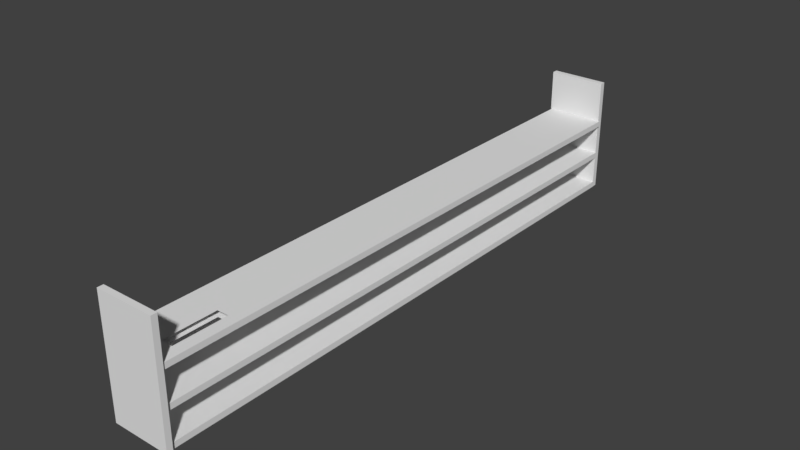 # Source: Base_Level.blend  (saved by Blender 2.77.0; exported with 4.5.12 LTS)
import bpy
from mathutils import Matrix  # noqa: F401  (used for matrix-valued properties, if any)

bpy.ops.wm.read_factory_settings(use_empty=True)
scene = bpy.context.scene
scene.name = 'Scene'

# ---- collections
col_collection_1 = bpy.data.collections.new('Collection 1'); scene.collection.children.link(col_collection_1)

# ---- materials (node trees are filled in below, after node groups)
mat_material = bpy.data.materials.new('Material')
mat_material.alpha_threshold = 0.0
mat_material.use_transparent_shadow = False
mat_material.roughness = 0.5
mat_material.line_color = (0.0, 0.0, 0.0, 1.0)

# ---- material node trees

# ---- world
world_world = bpy.data.worlds.new('World'); scene.world = world_world
world_world.color = (0.05088, 0.05088, 0.05088)
world_world.use_sun_shadow = False
world_world.sun_shadow_jitter_overblur = 0.0
world_world.cycles.sampling_method = 'MANUAL'

# ---- meshes
me_cube_004 = bpy.data.meshes.new('Cube.004')
me_cube_004.from_pydata([(-1.0, -1.0, -1.0), (-1.0, -1.0, 1.0), (-1.0, 1.0, -1.0), (-1.0, 1.0, 1.0), (1.0, -1.0, -1.0), (1.0, -1.0, 1.0), (1.0, 1.0, -1.0), (1.0, 1.0, 1.0)], [], [(1, 3, 2, 0), (3, 7, 6, 2), (7, 5, 4, 6), (5, 1, 0, 4), (0, 2, 6, 4), (5, 7, 3, 1)])
me_cube_004.use_remesh_preserve_volume = False
me_cube_004.use_remesh_preserve_attributes = False
me_cube_004.use_mirror_vertex_groups = False
me_cube_004.update()
me_cube_003 = bpy.data.meshes.new('Cube.003')
me_cube_003.from_pydata([(-1.0, -1.0, -1.0), (-1.0, -1.0, 1.0), (-1.0, 1.0, -1.0), (-1.0, 1.0, 1.0), (1.0, -1.0, -1.0), (1.0, -1.0, 1.0), (1.0, 1.0, -1.0), (1.0, 1.0, 1.0)], [], [(1, 3, 2, 0), (3, 7, 6, 2), (7, 5, 4, 6), (5, 1, 0, 4), (0, 2, 6, 4), (5, 7, 3, 1)])
me_cube_003.use_remesh_preserve_volume = False
me_cube_003.use_remesh_preserve_attributes = False
me_cube_003.use_mirror_vertex_groups = False
me_cube_003.update()
me_cube_002 = bpy.data.meshes.new('Cube.002')
me_cube_002.from_pydata([(-1.0, -1.0, -1.0), (-1.0, -1.0, 1.0), (-1.0, 1.0, -1.0), (-1.0, 1.0, 1.0), (1.0, -1.0, -1.0), (1.0, -1.0, 1.0), (1.0, 1.0, -1.0), (1.0, 1.0, 1.0), (-1.0, -0.9336, 1.0), (-1.0, -0.8427, 1.0), (-1.0, -0.7518, 1.0), (-1.0, -0.6608, 1.0), (-1.0, -0.5699, 1.0), (-1.0, -0.479, 1.0), (-1.0, -0.3881, 1.0), (-1.0, -0.2972, 1.0), (-1.0, -0.2063, 1.0), (-1.0, -0.1154, 1.0), (-1.0, -0.02448, 1.0), (-1.0, 0.06643, 1.0), (-1.0, 0.1573, 1.0), (-1.0, 0.2482, 1.0), (-1.0, 0.3392, 1.0), (-1.0, 0.4301, 1.0), (-1.0, 0.521, 1.0), (-1.0, 0.6119, 1.0), (-1.0, 0.7028, 1.0), (-1.0, 0.7937, 1.0), (-1.0, 0.8846, 1.0), (-1.0, 0.8846, -1.0), (-1.0, 0.7937, -1.0), (-1.0, 0.7028, -1.0), (-1.0, 0.6119, -1.0), (-1.0, 0.521, -1.0), (-1.0, 0.4301, -1.0), (-1.0, 0.3392, -1.0), (-1.0, 0.2482, -1.0), (-1.0, 0.1573, -1.0), (-1.0, 0.06643, -1.0), (-1.0, -0.02448, -1.0), (-1.0, -0.1154, -1.0), (-1.0, -0.2063, -1.0), (-1.0, -0.2972, -1.0), (-1.0, -0.3881, -1.0), (-1.0, -0.479, -1.0), (-1.0, -0.5699, -1.0), (-1.0, -0.6608, -1.0), (-1.0, -0.7518, -1.0), (-1.0, -0.8427, -1.0), (-1.0, -0.9336, -1.0), (1.0, 0.8846, 1.0), (1.0, 0.7937, 1.0), (1.0, 0.7028, 1.0), (1.0, 0.6119, 1.0), (1.0, 0.521, 1.0), (1.0, 0.4301, 1.0), (1.0, 0.3392, 1.0), (1.0, 0.2482, 1.0), (1.0, 0.1573, 1.0), (1.0, 0.06643, 1.0), (1.0, -0.02448, 1.0), (1.0, -0.1154, 1.0), (1.0, -0.2063, 1.0), (1.0, -0.2972, 1.0), (1.0, -0.3881, 1.0), (1.0, -0.479, 1.0), (1.0, -0.5699, 1.0), (1.0, -0.6608, 1.0), (1.0, -0.7518, 1.0), (1.0, -0.8427, 1.0), (1.0, -0.9336, 1.0), (1.0, -0.9336, -1.0), (1.0, -0.8427, -1.0), (1.0, -0.7518, -1.0), (1.0, -0.6608, -1.0), (1.0, -0.5699, -1.0), (1.0, -0.479, -1.0), (1.0, -0.3881, -1.0), (1.0, -0.2972, -1.0), (1.0, -0.2063, -1.0), (1.0, -0.1154, -1.0), (1.0, -0.02448, -1.0), (1.0, 0.06643, -1.0), (1.0, 0.1573, -1.0), (1.0, 0.2482, -1.0), (1.0, 0.3392, -1.0), (1.0, 0.4301, -1.0), (1.0, 0.521, -1.0), (1.0, 0.6119, -1.0), (1.0, 0.7028, -1.0), (1.0, 0.7937, -1.0), (1.0, 0.8846, -1.0), (-0.6, 1.0, 1.0), (-0.2, 1.0, 1.0), (0.2, 1.0, 1.0), (0.6, 1.0, 1.0), (0.6, 1.0, -1.0), (0.2, 1.0, -1.0), (-0.2, 1.0, -1.0), (-0.6, 1.0, -1.0), (0.6, -1.0, 1.0), (0.2, -1.0, 1.0), (-0.2, -1.0, 1.0), (-0.6, -1.0, 1.0), (-0.6, -1.0, -1.0), (-0.2, -1.0, -1.0), (0.2, -1.0, -1.0), (0.6, -1.0, -1.0), (0.6, -0.9336, 1.0), (0.2, -0.9336, 1.0), (-0.2, -0.9336, 1.0), (-0.6, -0.9336, 1.0), (0.6, -0.8427, 1.0), (0.2, -0.8427, 1.0), (-0.2, -0.8427, 1.0), (-0.6, -0.8427, 1.0), (0.6, -0.7518, 1.0), (0.2, -0.7518, 1.0), (-0.2, -0.7518, 1.0), (-0.6, -0.7518, 1.0), (0.6, -0.6608, 1.0), (0.2, -0.6608, 1.0), (-0.2, -0.6608, 1.0), (-0.6, -0.6608, 1.0), (0.6, -0.5699, 1.0), (0.2, -0.5699, 1.0), (-0.2, -0.5699, 1.0), (-0.6, -0.5699, 1.0), (0.6, -0.479, 1.0), (0.2, -0.479, 1.0), (-0.2, -0.479, 1.0), (-0.6, -0.479, 1.0), (0.6, -0.3881, 1.0), (0.2, -0.3881, 1.0), (-0.2, -0.3881, 1.0), (-0.6, -0.3881, 1.0), (0.6, -0.2972, 1.0), (0.2, -0.2972, 1.0), (-0.2, -0.2972, 1.0), (-0.6, -0.2972, 1.0), (0.6, -0.2063, 1.0), (0.2, -0.2063, 1.0), (-0.2, -0.2063, 1.0), (-0.6, -0.2063, 1.0), (0.6, -0.1154, 1.0), (0.2, -0.1154, 1.0), (-0.2, -0.1154, 1.0), (-0.6, -0.1154, 1.0), (0.6, -0.02448, 1.0), (0.2, -0.02448, 1.0), (-0.2, -0.02448, 1.0), (-0.6, -0.02448, 1.0), (0.6, 0.06643, 1.0), (0.2, 0.06643, 1.0), (-0.2, 0.06643, 1.0), (-0.6, 0.06643, 1.0), (0.6, 0.1573, 1.0), (0.2, 0.1573, 1.0), (-0.2, 0.1573, 1.0), (-0.6, 0.1573, 1.0), (0.6, 0.2482, 1.0), (0.2, 0.2482, 1.0), (-0.2, 0.2482, 1.0), (-0.6, 0.2482, 1.0), (0.6, 0.3392, 1.0), (0.2, 0.3392, 1.0), (-0.2, 0.3392, 1.0), (-0.6, 0.3392, 1.0), (0.6, 0.4301, 1.0), (0.2, 0.4301, 1.0), (-0.2, 0.4301, 1.0), (-0.6, 0.4301, 1.0), (0.6, 0.521, 1.0), (0.2, 0.521, 1.0), (-0.2, 0.521, 1.0), (-0.6, 0.521, 1.0), (0.6, 0.6119, 1.0), (0.2, 0.6119, 1.0), (-0.2, 0.6119, 1.0), (-0.6, 0.6119, 1.0), (0.6, 0.7028, 1.0), (0.2, 0.7028, 1.0), (-0.2, 0.7028, 1.0), (-0.6, 0.7028, 1.0), (0.6, 0.7937, 1.0), (0.2, 0.7937, 1.0), (-0.2, 0.7937, 1.0), (-0.6, 0.7937, 1.0), (0.6, 0.8846, 1.0), (0.2, 0.8846, 1.0), (-0.2, 0.8846, 1.0), (-0.6, 0.8846, 1.0), (-0.6, -0.9336, -1.0), (-0.2, -0.9336, -1.0), (0.2, -0.9336, -1.0), (0.6, -0.9336, -1.0), (-0.6, -0.8427, -1.0), (-0.2, -0.8427, -1.0), (0.2, -0.8427, -1.0), (0.6, -0.8427, -1.0), (-0.6, -0.7518, -1.0), (-0.2, -0.7518, -1.0), (0.2, -0.7518, -1.0), (0.6, -0.7518, -1.0), (-0.6, -0.6608, -1.0), (-0.2, -0.6608, -1.0), (0.2, -0.6608, -1.0), (0.6, -0.6608, -1.0), (-0.6, -0.5699, -1.0), (-0.2, -0.5699, -1.0), (0.2, -0.5699, -1.0), (0.6, -0.5699, -1.0), (-0.6, -0.479, -1.0), (-0.2, -0.479, -1.0), (0.2, -0.479, -1.0), (0.6, -0.479, -1.0), (-0.6, -0.3881, -1.0), (-0.2, -0.3881, -1.0), (0.2, -0.3881, -1.0), (0.6, -0.3881, -1.0), (-0.6, -0.2972, -1.0), (-0.2, -0.2972, -1.0), (0.2, -0.2972, -1.0), (0.6, -0.2972, -1.0), (-0.6, -0.2063, -1.0), (-0.2, -0.2063, -1.0), (0.2, -0.2063, -1.0), (0.6, -0.2063, -1.0), (-0.6, -0.1154, -1.0), (-0.2, -0.1154, -1.0), (0.2, -0.1154, -1.0), (0.6, -0.1154, -1.0), (-0.6, -0.02448, -1.0), (-0.2, -0.02448, -1.0), (0.2, -0.02448, -1.0), (0.6, -0.02448, -1.0), (-0.6, 0.06643, -1.0), (-0.2, 0.06643, -1.0), (0.2, 0.06643, -1.0), (0.6, 0.06643, -1.0), (-0.6, 0.1573, -1.0), (-0.2, 0.1573, -1.0), (0.2, 0.1573, -1.0), (0.6, 0.1573, -1.0), (-0.6, 0.2482, -1.0), (-0.2, 0.2482, -1.0), (0.2, 0.2482, -1.0), (0.6, 0.2482, -1.0), (-0.6, 0.3392, -1.0), (-0.2, 0.3392, -1.0), (0.2, 0.3392, -1.0), (0.6, 0.3392, -1.0), (-0.6, 0.4301, -1.0), (-0.2, 0.4301, -1.0), (0.2, 0.4301, -1.0), (0.6, 0.4301, -1.0), (-0.6, 0.521, -1.0), (-0.2, 0.521, -1.0), (0.2, 0.521, -1.0), (0.6, 0.521, -1.0), (-0.6, 0.6119, -1.0), (-0.2, 0.6119, -1.0), (0.2, 0.6119, -1.0), (0.6, 0.6119, -1.0), (-0.6, 0.7028, -1.0), (-0.2, 0.7028, -1.0), (0.2, 0.7028, -1.0), (0.6, 0.7028, -1.0), (-0.6, 0.7937, -1.0), (-0.2, 0.7937, -1.0), (0.2, 0.7937, -1.0), (0.6, 0.7937, -1.0), (-0.6, 0.8846, -1.0), (-0.2, 0.8846, -1.0), (0.2, 0.8846, -1.0), (0.6, 0.8846, -1.0)], [], [(28, 3, 2, 29), (95, 7, 6, 96), (70, 5, 4, 71), (103, 1, 0, 104), (275, 96, 6, 91), (191, 92, 3, 28), (103, 111, 8, 1), (111, 115, 9, 8), (115, 119, 10, 9), (119, 123, 11, 10), (123, 127, 12, 11), (127, 131, 13, 12), (131, 135, 14, 13), (135, 139, 15, 14), (139, 143, 16, 15), (143, 147, 17, 16), (147, 151, 18, 17), (151, 155, 19, 18), (155, 159, 20, 19), (159, 163, 21, 20), (163, 167, 22, 21), (167, 171, 23, 22), (171, 175, 24, 23), (175, 179, 25, 24), (179, 183, 26, 25), (183, 187, 27, 26), (187, 191, 28, 27), (107, 195, 71, 4), (195, 199, 72, 71), (199, 203, 73, 72), (203, 207, 74, 73), (207, 211, 75, 74), (211, 215, 76, 75), (215, 219, 77, 76), (219, 223, 78, 77), (223, 227, 79, 78), (227, 231, 80, 79), (231, 235, 81, 80), (235, 239, 82, 81), (239, 243, 83, 82), (243, 247, 84, 83), (247, 251, 85, 84), (251, 255, 86, 85), (255, 259, 87, 86), (259, 263, 88, 87), (263, 267, 89, 88), (267, 271, 90, 89), (271, 275, 91, 90), (7, 50, 91, 6), (50, 51, 90, 91), (51, 52, 89, 90), (52, 53, 88, 89), (53, 54, 87, 88), (54, 55, 86, 87), (55, 56, 85, 86), (56, 57, 84, 85), (57, 58, 83, 84), (58, 59, 82, 83), (59, 60, 81, 82), (60, 61, 80, 81), (61, 62, 79, 80), (62, 63, 78, 79), (63, 64, 77, 78), (64, 65, 76, 77), (65, 66, 75, 76), (66, 67, 74, 75), (67, 68, 73, 74), (68, 69, 72, 73), (69, 70, 71, 72), (1, 8, 49, 0), (8, 9, 48, 49), (9, 10, 47, 48), (10, 11, 46, 47), (11, 12, 45, 46), (12, 13, 44, 45), (13, 14, 43, 44), (14, 15, 42, 43), (15, 16, 41, 42), (16, 17, 40, 41), (17, 18, 39, 40), (18, 19, 38, 39), (19, 20, 37, 38), (20, 21, 36, 37), (21, 22, 35, 36), (22, 23, 34, 35), (23, 24, 33, 34), (24, 25, 32, 33), (25, 26, 31, 32), (26, 27, 30, 31), (27, 28, 29, 30), (30, 29, 272, 268), (268, 272, 273, 269), (269, 273, 274, 270), (270, 274, 275, 271), (31, 30, 268, 264), (264, 268, 269, 265), (265, 269, 270, 266), (266, 270, 271, 267), (32, 31, 264, 260), (260, 264, 265, 261), (261, 265, 266, 262), (262, 266, 267, 263), (33, 32, 260, 256), (256, 260, 261, 257), (257, 261, 262, 258), (258, 262, 263, 259), (34, 33, 256, 252), (252, 256, 257, 253), (253, 257, 258, 254), (254, 258, 259, 255), (35, 34, 252, 248), (248, 252, 253, 249), (249, 253, 254, 250), (250, 254, 255, 251), (36, 35, 248, 244), (244, 248, 249, 245), (245, 249, 250, 246), (246, 250, 251, 247), (37, 36, 244, 240), (240, 244, 245, 241), (241, 245, 246, 242), (242, 246, 247, 243), (38, 37, 240, 236), (236, 240, 241, 237), (237, 241, 242, 238), (238, 242, 243, 239), (39, 38, 236, 232), (232, 236, 237, 233), (233, 237, 238, 234), (234, 238, 239, 235), (40, 39, 232, 228), (228, 232, 233, 229), (229, 233, 234, 230), (230, 234, 235, 231), (41, 40, 228, 224), (224, 228, 229, 225), (225, 229, 230, 226), (226, 230, 231, 227), (42, 41, 224, 220), (220, 224, 225, 221), (221, 225, 226, 222), (222, 226, 227, 223), (43, 42, 220, 216), (216, 220, 221, 217), (217, 221, 222, 218), (218, 222, 223, 219), (44, 43, 216, 212), (212, 216, 217, 213), (213, 217, 218, 214), (214, 218, 219, 215), (45, 44, 212, 208), (208, 212, 213, 209), (209, 213, 214, 210), (210, 214, 215, 211), (46, 45, 208, 204), (204, 208, 209, 205), (205, 209, 210, 206), (206, 210, 211, 207), (47, 46, 204, 200), (200, 204, 205, 201), (201, 205, 206, 202), (202, 206, 207, 203), (48, 47, 200, 196), (196, 200, 201, 197), (197, 201, 202, 198), (49, 48, 196, 192), (192, 196, 197, 193), (193, 197, 198, 194), (0, 49, 192, 104), (104, 192, 193, 105), (105, 193, 194, 106), (106, 194, 195, 107), (51, 50, 188, 184), (184, 188, 189, 185), (185, 189, 190, 186), (186, 190, 191, 187), (52, 51, 184, 180), (180, 184, 185, 181), (181, 185, 186, 182), (182, 186, 187, 183), (53, 52, 180, 176), (176, 180, 181, 177), (177, 181, 182, 178), (178, 182, 183, 179), (54, 53, 176, 172), (172, 176, 177, 173), (173, 177, 178, 174), (174, 178, 179, 175), (55, 54, 172, 168), (168, 172, 173, 169), (169, 173, 174, 170), (170, 174, 175, 171), (56, 55, 168, 164), (164, 168, 169, 165), (165, 169, 170, 166), (166, 170, 171, 167), (57, 56, 164, 160), (160, 164, 165, 161), (161, 165, 166, 162), (162, 166, 167, 163), (58, 57, 160, 156), (156, 160, 161, 157), (157, 161, 162, 158), (158, 162, 163, 159), (59, 58, 156, 152), (152, 156, 157, 153), (153, 157, 158, 154), (154, 158, 159, 155), (60, 59, 152, 148), (148, 152, 153, 149), (149, 153, 154, 150), (150, 154, 155, 151), (61, 60, 148, 144), (144, 148, 149, 145), (145, 149, 150, 146), (146, 150, 151, 147), (62, 61, 144, 140), (140, 144, 145, 141), (141, 145, 146, 142), (142, 146, 147, 143), (63, 62, 140, 136), (136, 140, 141, 137), (137, 141, 142, 138), (138, 142, 143, 139), (64, 63, 136, 132), (132, 136, 137, 133), (133, 137, 138, 134), (134, 138, 139, 135), (65, 64, 132, 128), (128, 132, 133, 129), (129, 133, 134, 130), (130, 134, 135, 131), (66, 65, 128, 124), (124, 128, 129, 125), (125, 129, 130, 126), (126, 130, 131, 127), (67, 66, 124, 120), (120, 124, 125, 121), (121, 125, 126, 122), (122, 126, 127, 123), (68, 67, 120, 116), (116, 120, 121, 117), (117, 121, 122, 118), (118, 122, 123, 119), (69, 68, 116, 112), (113, 117, 118, 114), (114, 118, 119, 115), (70, 69, 112, 108), (109, 113, 114, 110), (110, 114, 115, 111), (5, 70, 108, 100), (100, 108, 109, 101), (101, 109, 110, 102), (102, 110, 111, 103), (50, 7, 95, 188), (188, 95, 94, 189), (189, 94, 93, 190), (190, 93, 92, 191), (29, 2, 99, 272), (272, 99, 98, 273), (273, 98, 97, 274), (274, 97, 96, 275), (5, 100, 107, 4), (100, 101, 106, 107), (101, 102, 105, 106), (102, 103, 104, 105), (3, 92, 99, 2), (92, 93, 98, 99), (93, 94, 97, 98), (94, 95, 96, 97)])
me_cube_002.use_remesh_preserve_volume = False
me_cube_002.use_remesh_preserve_attributes = False
me_cube_002.use_mirror_vertex_groups = False
me_cube_002.update()
me_cube_001 = bpy.data.meshes.new('Cube.001')
me_cube_001.from_pydata([(-1.0, -1.0, -1.0), (-1.0, -1.0, 1.0), (-1.0, 1.0, -1.0), (-1.0, 1.0, 1.0), (1.0, -1.0, -1.0), (1.0, -1.0, 1.0), (1.0, 1.0, -1.0), (1.0, 1.0, 1.0), (-1.0, -0.8947, 1.0), (-1.0, -0.7895, 1.0), (-1.0, -0.6842, 1.0), (-1.0, -0.5789, 1.0), (-1.0, -0.4737, 1.0), (-1.0, -0.3684, 1.0), (-1.0, -0.2632, 1.0), (-1.0, -0.1579, 1.0), (-1.0, -0.05263, 1.0), (-1.0, 0.05263, 1.0), (-1.0, 0.1579, 1.0), (-1.0, 0.2632, 1.0), (-1.0, 0.3684, 1.0), (-1.0, 0.4737, 1.0), (-1.0, 0.5789, 1.0), (-1.0, 0.6842, 1.0), (-1.0, 0.7895, 1.0), (-1.0, 0.8947, 1.0), (-1.0, 0.8947, -1.0), (-1.0, 0.7895, -1.0), (-1.0, 0.6842, -1.0), (-1.0, 0.5789, -1.0), (-1.0, 0.4737, -1.0), (-1.0, 0.3684, -1.0), (-1.0, 0.2632, -1.0), (-1.0, 0.1579, -1.0), (-1.0, 0.05263, -1.0), (-1.0, -0.05263, -1.0), (-1.0, -0.1579, -1.0), (-1.0, -0.2632, -1.0), (-1.0, -0.3684, -1.0), (-1.0, -0.4737, -1.0), (-1.0, -0.5789, -1.0), (-1.0, -0.6842, -1.0), (-1.0, -0.7895, -1.0), (-1.0, -0.8947, -1.0), (1.0, 0.8947, 1.0), (1.0, 0.7895, 1.0), (1.0, 0.6842, 1.0), (1.0, 0.5789, 1.0), (1.0, 0.4737, 1.0), (1.0, 0.3684, 1.0), (1.0, 0.2632, 1.0), (1.0, 0.1579, 1.0), (1.0, 0.05263, 1.0), (1.0, -0.05263, 1.0), (1.0, -0.1579, 1.0), (1.0, -0.2632, 1.0), (1.0, -0.3684, 1.0), (1.0, -0.4737, 1.0), (1.0, -0.5789, 1.0), (1.0, -0.6842, 1.0), (1.0, -0.7895, 1.0), (1.0, -0.8947, 1.0), (1.0, -0.8947, -1.0), (1.0, -0.7895, -1.0), (1.0, -0.6842, -1.0), (1.0, -0.5789, -1.0), (1.0, -0.4737, -1.0), (1.0, -0.3684, -1.0), (1.0, -0.2632, -1.0), (1.0, -0.1579, -1.0), (1.0, -0.05263, -1.0), (1.0, 0.05263, -1.0), (1.0, 0.1579, -1.0), (1.0, 0.2632, -1.0), (1.0, 0.3684, -1.0), (1.0, 0.4737, -1.0), (1.0, 0.5789, -1.0), (1.0, 0.6842, -1.0), (1.0, 0.7895, -1.0), (1.0, 0.8947, -1.0), (-0.6, 1.0, 1.0), (-0.2, 1.0, 1.0), (0.2, 1.0, 1.0), (0.6, 1.0, 1.0), (0.6, 1.0, -1.0), (0.2, 1.0, -1.0), (-0.2, 1.0, -1.0), (-0.6, 1.0, -1.0), (0.6, -1.0, 1.0), (0.2, -1.0, 1.0), (-0.2, -1.0, 1.0), (-0.6, -1.0, 1.0), (-0.6, -1.0, -1.0), (-0.2, -1.0, -1.0), (0.2, -1.0, -1.0), (0.6, -1.0, -1.0), (0.6, -0.8947, 1.0), (0.2, -0.8947, 1.0), (-0.2, -0.8947, 1.0), (-0.6, -0.8947, 1.0), (0.6, -0.7895, 1.0), (0.2, -0.7895, 1.0), (-0.2, -0.7895, 1.0), (-0.6, -0.7895, 1.0), (0.6, -0.6842, 1.0), (0.2, -0.6842, 1.0), (-0.2, -0.6842, 1.0), (-0.6, -0.6842, 1.0), (0.6, -0.5789, 1.0), (0.2, -0.5789, 1.0), (-0.2, -0.5789, 1.0), (-0.6, -0.5789, 1.0), (0.6, -0.4737, 1.0), (0.2, -0.4737, 1.0), (-0.2, -0.4737, 1.0), (-0.6, -0.4737, 1.0), (0.6, -0.3684, 1.0), (0.2, -0.3684, 1.0), (-0.2, -0.3684, 1.0), (-0.6, -0.3684, 1.0), (0.6, -0.2632, 1.0), (0.2, -0.2632, 1.0), (-0.2, -0.2632, 1.0), (-0.6, -0.2632, 1.0), (0.6, -0.1579, 1.0), (0.2, -0.1579, 1.0), (-0.2, -0.1579, 1.0), (-0.6, -0.1579, 1.0), (0.6, -0.05263, 1.0), (0.2, -0.05263, 1.0), (-0.2, -0.05263, 1.0), (-0.6, -0.05263, 1.0), (0.6, 0.05263, 1.0), (0.2, 0.05263, 1.0), (-0.2, 0.05263, 1.0), (-0.6, 0.05263, 1.0), (0.6, 0.1579, 1.0), (0.2, 0.1579, 1.0), (-0.2, 0.1579, 1.0), (-0.6, 0.1579, 1.0), (0.6, 0.2632, 1.0), (0.2, 0.2632, 1.0), (-0.2, 0.2632, 1.0), (-0.6, 0.2632, 1.0), (0.6, 0.3684, 1.0), (0.2, 0.3684, 1.0), (-0.2, 0.3684, 1.0), (-0.6, 0.3684, 1.0), (0.6, 0.4737, 1.0), (0.2, 0.4737, 1.0), (-0.2, 0.4737, 1.0), (-0.6, 0.4737, 1.0), (0.6, 0.5789, 1.0), (0.2, 0.5789, 1.0), (-0.2, 0.5789, 1.0), (-0.6, 0.5789, 1.0), (0.6, 0.6842, 1.0), (0.2, 0.6842, 1.0), (-0.2, 0.6842, 1.0), (-0.6, 0.6842, 1.0), (0.6, 0.7895, 1.0), (0.2, 0.7895, 1.0), (-0.2, 0.7895, 1.0), (-0.6, 0.7895, 1.0), (0.6, 0.8947, 1.0), (0.2, 0.8947, 1.0), (-0.2, 0.8947, 1.0), (-0.6, 0.8947, 1.0), (-0.6, -0.8947, -1.0), (-0.2, -0.8947, -1.0), (0.2, -0.8947, -1.0), (0.6, -0.8947, -1.0), (-0.6, -0.7895, -1.0), (-0.2, -0.7895, -1.0), (0.2, -0.7895, -1.0), (0.6, -0.7895, -1.0), (-0.6, -0.6842, -1.0), (-0.2, -0.6842, -1.0), (0.2, -0.6842, -1.0), (0.6, -0.6842, -1.0), (-0.6, -0.5789, -1.0), (-0.2, -0.5789, -1.0), (0.2, -0.5789, -1.0), (0.6, -0.5789, -1.0), (-0.6, -0.4737, -1.0), (-0.2, -0.4737, -1.0), (0.2, -0.4737, -1.0), (0.6, -0.4737, -1.0), (-0.6, -0.3684, -1.0), (-0.2, -0.3684, -1.0), (0.2, -0.3684, -1.0), (0.6, -0.3684, -1.0), (-0.6, -0.2632, -1.0), (-0.2, -0.2632, -1.0), (0.2, -0.2632, -1.0), (0.6, -0.2632, -1.0), (-0.6, -0.1579, -1.0), (-0.2, -0.1579, -1.0), (0.2, -0.1579, -1.0), (0.6, -0.1579, -1.0), (-0.6, -0.05263, -1.0), (-0.2, -0.05263, -1.0), (0.2, -0.05263, -1.0), (0.6, -0.05263, -1.0), (-0.6, 0.05263, -1.0), (-0.2, 0.05263, -1.0), (0.2, 0.05263, -1.0), (0.6, 0.05263, -1.0), (-0.6, 0.1579, -1.0), (-0.2, 0.1579, -1.0), (0.2, 0.1579, -1.0), (0.6, 0.1579, -1.0), (-0.6, 0.2632, -1.0), (-0.2, 0.2632, -1.0), (0.2, 0.2632, -1.0), (0.6, 0.2632, -1.0), (-0.6, 0.3684, -1.0), (-0.2, 0.3684, -1.0), (0.2, 0.3684, -1.0), (0.6, 0.3684, -1.0), (-0.6, 0.4737, -1.0), (-0.2, 0.4737, -1.0), (0.2, 0.4737, -1.0), (0.6, 0.4737, -1.0), (-0.6, 0.5789, -1.0), (-0.2, 0.5789, -1.0), (0.2, 0.5789, -1.0), (0.6, 0.5789, -1.0), (-0.6, 0.6842, -1.0), (-0.2, 0.6842, -1.0), (0.2, 0.6842, -1.0), (0.6, 0.6842, -1.0), (-0.6, 0.7895, -1.0), (-0.2, 0.7895, -1.0), (0.2, 0.7895, -1.0), (0.6, 0.7895, -1.0), (-0.6, 0.8947, -1.0), (-0.2, 0.8947, -1.0), (0.2, 0.8947, -1.0), (0.6, 0.8947, -1.0)], [], [(25, 3, 2, 26), (83, 7, 6, 84), (61, 5, 4, 62), (91, 1, 0, 92), (239, 84, 6, 79), (167, 80, 3, 25), (91, 99, 8, 1), (99, 103, 9, 8), (103, 107, 10, 9), (107, 111, 11, 10), (111, 115, 12, 11), (115, 119, 13, 12), (119, 123, 14, 13), (123, 127, 15, 14), (127, 131, 16, 15), (131, 135, 17, 16), (135, 139, 18, 17), (139, 143, 19, 18), (143, 147, 20, 19), (147, 151, 21, 20), (151, 155, 22, 21), (155, 159, 23, 22), (159, 163, 24, 23), (163, 167, 25, 24), (95, 171, 62, 4), (171, 175, 63, 62), (175, 179, 64, 63), (179, 183, 65, 64), (183, 187, 66, 65), (187, 191, 67, 66), (191, 195, 68, 67), (195, 199, 69, 68), (199, 203, 70, 69), (203, 207, 71, 70), (207, 211, 72, 71), (211, 215, 73, 72), (215, 219, 74, 73), (219, 223, 75, 74), (223, 227, 76, 75), (227, 231, 77, 76), (231, 235, 78, 77), (235, 239, 79, 78), (7, 44, 79, 6), (44, 45, 78, 79), (45, 46, 77, 78), (46, 47, 76, 77), (47, 48, 75, 76), (48, 49, 74, 75), (49, 50, 73, 74), (50, 51, 72, 73), (51, 52, 71, 72), (52, 53, 70, 71), (53, 54, 69, 70), (54, 55, 68, 69), (55, 56, 67, 68), (56, 57, 66, 67), (57, 58, 65, 66), (58, 59, 64, 65), (59, 60, 63, 64), (60, 61, 62, 63), (1, 8, 43, 0), (8, 9, 42, 43), (9, 10, 41, 42), (10, 11, 40, 41), (11, 12, 39, 40), (12, 13, 38, 39), (13, 14, 37, 38), (14, 15, 36, 37), (15, 16, 35, 36), (16, 17, 34, 35), (17, 18, 33, 34), (18, 19, 32, 33), (19, 20, 31, 32), (20, 21, 30, 31), (21, 22, 29, 30), (22, 23, 28, 29), (23, 24, 27, 28), (24, 25, 26, 27), (27, 26, 236, 232), (233, 237, 238, 234), (234, 238, 239, 235), (28, 27, 232, 228), (229, 233, 234, 230), (230, 234, 235, 231), (29, 28, 228, 224), (224, 228, 229, 225), (225, 229, 230, 226), (226, 230, 231, 227), (30, 29, 224, 220), (220, 224, 225, 221), (221, 225, 226, 222), (222, 226, 227, 223), (31, 30, 220, 216), (216, 220, 221, 217), (217, 221, 222, 218), (218, 222, 223, 219), (32, 31, 216, 212), (212, 216, 217, 213), (213, 217, 218, 214), (214, 218, 219, 215), (33, 32, 212, 208), (208, 212, 213, 209), (209, 213, 214, 210), (210, 214, 215, 211), (34, 33, 208, 204), (204, 208, 209, 205), (205, 209, 210, 206), (206, 210, 211, 207), (35, 34, 204, 200), (200, 204, 205, 201), (201, 205, 206, 202), (202, 206, 207, 203), (36, 35, 200, 196), (196, 200, 201, 197), (197, 201, 202, 198), (198, 202, 203, 199), (37, 36, 196, 192), (192, 196, 197, 193), (193, 197, 198, 194), (194, 198, 199, 195), (38, 37, 192, 188), (188, 192, 193, 189), (189, 193, 194, 190), (190, 194, 195, 191), (39, 38, 188, 184), (184, 188, 189, 185), (185, 189, 190, 186), (186, 190, 191, 187), (40, 39, 184, 180), (180, 184, 185, 181), (181, 185, 186, 182), (182, 186, 187, 183), (41, 40, 180, 176), (176, 180, 181, 177), (177, 181, 182, 178), (178, 182, 183, 179), (42, 41, 176, 172), (172, 176, 177, 173), (173, 177, 178, 174), (174, 178, 179, 175), (43, 42, 172, 168), (168, 172, 173, 169), (169, 173, 174, 170), (170, 174, 175, 171), (0, 43, 168, 92), (92, 168, 169, 93), (93, 169, 170, 94), (94, 170, 171, 95), (45, 44, 164, 160), (160, 164, 165, 161), (161, 165, 166, 162), (46, 45, 160, 156), (156, 160, 161, 157), (157, 161, 162, 158), (47, 46, 156, 152), (152, 156, 157, 153), (153, 157, 158, 154), (154, 158, 159, 155), (48, 47, 152, 148), (148, 152, 153, 149), (149, 153, 154, 150), (150, 154, 155, 151), (49, 48, 148, 144), (144, 148, 149, 145), (145, 149, 150, 146), (146, 150, 151, 147), (50, 49, 144, 140), (140, 144, 145, 141), (141, 145, 146, 142), (142, 146, 147, 143), (51, 50, 140, 136), (136, 140, 141, 137), (137, 141, 142, 138), (138, 142, 143, 139), (52, 51, 136, 132), (132, 136, 137, 133), (133, 137, 138, 134), (134, 138, 139, 135), (53, 52, 132, 128), (128, 132, 133, 129), (129, 133, 134, 130), (130, 134, 135, 131), (54, 53, 128, 124), (124, 128, 129, 125), (125, 129, 130, 126), (126, 130, 131, 127), (55, 54, 124, 120), (120, 124, 125, 121), (121, 125, 126, 122), (122, 126, 127, 123), (56, 55, 120, 116), (116, 120, 121, 117), (117, 121, 122, 118), (118, 122, 123, 119), (57, 56, 116, 112), (112, 116, 117, 113), (113, 117, 118, 114), (114, 118, 119, 115), (58, 57, 112, 108), (108, 112, 113, 109), (109, 113, 114, 110), (110, 114, 115, 111), (59, 58, 108, 104), (104, 108, 109, 105), (105, 109, 110, 106), (106, 110, 111, 107), (60, 59, 104, 100), (100, 104, 105, 101), (101, 105, 106, 102), (102, 106, 107, 103), (61, 60, 100, 96), (96, 100, 101, 97), (97, 101, 102, 98), (98, 102, 103, 99), (5, 61, 96, 88), (88, 96, 97, 89), (89, 97, 98, 90), (90, 98, 99, 91), (44, 7, 83, 164), (164, 83, 82, 165), (165, 82, 81, 166), (166, 81, 80, 167), (26, 2, 87, 236), (236, 87, 86, 237), (237, 86, 85, 238), (238, 85, 84, 239), (5, 88, 95, 4), (88, 89, 94, 95), (89, 90, 93, 94), (90, 91, 92, 93), (3, 80, 87, 2), (80, 81, 86, 87), (81, 82, 85, 86), (82, 83, 84, 85)])
me_cube_001.use_remesh_preserve_volume = False
me_cube_001.use_remesh_preserve_attributes = False
me_cube_001.use_mirror_vertex_groups = False
me_cube_001.update()
me_cube = bpy.data.meshes.new('Cube')
me_cube.from_pydata([(1.0, 1.0, -1.0), (1.0, -1.0, -1.0), (-1.0, -1.0, -1.0), (-1.0, 1.0, -1.0), (1.0, 1.0, 1.0), (1.0, -1.0, 1.0), (-1.0, -1.0, 1.0), (-1.0, 1.0, 1.0)], [], [(0, 1, 2, 3), (4, 7, 6, 5), (0, 4, 5, 1), (1, 5, 6, 2), (2, 6, 7, 3), (4, 0, 3, 7)])
me_cube.materials.append(mat_material)
me_cube.use_remesh_preserve_volume = False
me_cube.use_remesh_preserve_attributes = False
me_cube.use_mirror_vertex_groups = False
me_cube.update()

# ---- objects
ob_cube_004 = bpy.data.objects.new('Cube.004', me_cube_004)
ob_cube_003 = bpy.data.objects.new('Cube.003', me_cube_003)
ob_cube_002 = bpy.data.objects.new('Cube.002', me_cube_002)
ob_cube_001 = bpy.data.objects.new('Cube.001', me_cube_001)
ob_cube = bpy.data.objects.new('Cube', me_cube)

# ---- transforms, parenting, visibility, modifiers, constraints
ob_cube_004.location = (-0.09447, 102.9, 19.03)
ob_cube_004.scale = (10.0, 1.0, 20.0)
ob_cube_004.lineart.crease_threshold = 0.0
ob_cube_003.location = (1.015, -98.78, 19.44)
ob_cube_003.scale = (10.0, 1.0, 20.0)
ob_cube_003.lineart.crease_threshold = 0.0
ob_cube_002.location = (0.4233, 2.047, 23.98)
ob_cube_002.scale = (10.0, 100.0, 1.0)
ob_cube_002.lineart.crease_threshold = 0.0
ob_cube_001.location = (0.0, 1.954, 11.63)
ob_cube_001.scale = (10.0, 100.0, 1.0)
ob_cube_001.lineart.crease_threshold = 0.0
ob_cube.location = (0.0, 1.977, 0.0)
ob_cube.scale = (10.0, 100.0, 1.0)
ob_cube.lock_rotations_4d = False
ob_cube.empty_display_type = 'ARROWS'
ob_cube.lineart.crease_threshold = 0.0

# ---- collection membership
col_collection_1.objects.link(ob_cube_004)
col_collection_1.objects.link(ob_cube_003)
col_collection_1.objects.link(ob_cube_002)
col_collection_1.objects.link(ob_cube_001)
col_collection_1.objects.link(ob_cube)

# ---- scene / render settings (as saved in the file)
scene.frame_start = 1; scene.frame_end = 250; scene.frame_set(1)
scene.render.engine = 'BLENDER_EEVEE_NEXT'
scene.render.resolution_percentage = 50
scene.render.dither_intensity = 0.0
scene.cycles.use_denoising = False
scene.cycles.samples = 128
scene.cycles.sampling_pattern = 'TABULATED_SOBOL'
scene.cycles.light_sampling_threshold = 0.0
scene.cycles.use_adaptive_sampling = False
scene.cycles.use_light_tree = False
scene.cycles.blur_glossy = 0.0
scene.cycles.sample_clamp_indirect = 0.0
scene.view_settings.view_transform = 'Standard'
bpy.context.view_layer.update()

# ---- added for rendering (the .blend has no active camera and no usable light): camera, sun
cam_auto = bpy.data.cameras.new('AutoCamera')
cam_auto.lens = 50.0
cam_auto.sensor_width = 36.0
cam_auto.clip_end = 3388.81
ob_auto_camera = bpy.data.objects.new('AutoCamera', cam_auto)
scene.collection.objects.link(ob_auto_camera)
ob_auto_camera.location = (193.556, -229.664, 173.697)
ob_auto_camera.rotation_euler = (1.09748, -7.21219e-08, 0.694738)
scene.camera = ob_auto_camera
light_auto_sun = bpy.data.lights.new('AutoSun', 'SUN')
light_auto_sun.energy = 3.0
light_auto_sun.angle = 0.0523599
ob_auto_sun = bpy.data.objects.new('AutoSun', light_auto_sun)
scene.collection.objects.link(ob_auto_sun)
ob_auto_sun.rotation_euler = (0.872665, 0.174533, 0.523599)
bpy.context.view_layer.update()

